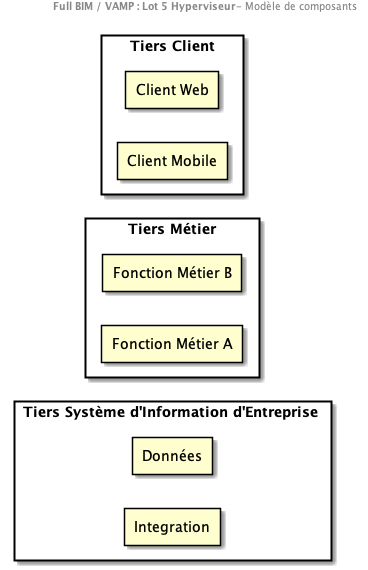

The diagram above was rendered by PlantUML. Its source (embedded in the PNG):
@startuml
header
<b>Full BIM / VAMP : Lot 5 Hyperviseur</b>- Modèle de composants
end header

left to right direction

Rectangle "**Tiers Système d'Information d'Entreprise **" as Data  {
Rectangle "Données"
Rectangle "Integration"
}

Rectangle "**Tiers Métier**" as Server {
Rectangle "Fonction Métier B"
Rectangle "Fonction Métier A"
}

 Rectangle "**Tiers Client**" as Client {
Rectangle "Client Web"
Rectangle "Client Mobile"
}

@enduml